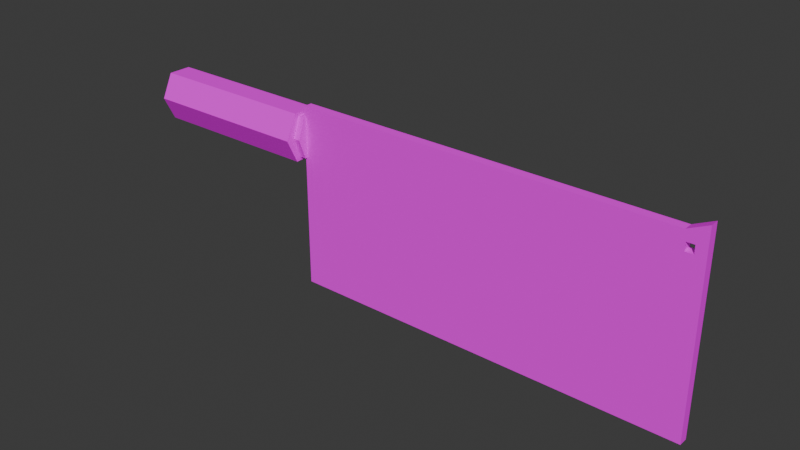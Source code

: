 # Source: CleaverA.blend  (saved by Blender 4.2.66; exported with 4.5.12 LTS)
import bpy
from mathutils import Matrix  # noqa: F401  (used for matrix-valued properties, if any)

bpy.ops.wm.read_factory_settings(use_empty=True)
scene = bpy.context.scene
scene.name = 'Scene'

# ---- collections
col_collection = bpy.data.collections.new('Collection'); scene.collection.children.link(col_collection)

# ---- images (referenced by path relative to the original .blend; pixels are not part of the script)
import os
ASSET_DIR = os.environ.get("B2B_ASSET_DIR", "")  # directory of the original .blend (textures are referenced by path, not embedded)
HERE = os.path.dirname(os.path.abspath(__file__))  # packed textures are extracted next to this script under _unpacked/

def load_image(name, relpath, width, height, colorspace="sRGB"):
    """Load a texture the original file referenced (path relative to the .blend, or extracted next to this script)."""
    p = next((c for c in (os.path.join(HERE, relpath), os.path.join(ASSET_DIR, relpath)) if relpath and os.path.exists(c)), "")
    if p:
        img = bpy.data.images.load(p, check_existing=True)
        img.name = name
    else:  # same state as the original file: an image datablock whose file is absent (Cycles renders it pink)
        img = bpy.data.images.new(name, width, height)
        img.source = "FILE"
        img.filepath = "//" + (relpath or name)
    img.colorspace_settings.name = colorspace
    return img
img_tools_png_001 = load_image('Tools.png.001', 'Tools.png', 1024, 1024, 'sRGB')

# ---- materials (node trees are filled in below, after node groups)
mat_material_001 = bpy.data.materials.new('Material.001')

# ---- material node trees
mat_material_001.use_nodes = True; mat_material_001.node_tree.nodes.clear()
_N = mat_material_001.node_tree.nodes; _L = mat_material_001.node_tree.links
n0 = _N.new('ShaderNodeBsdfPrincipled'); n0.name = 'Principled BSDF'; n0.location = (10, 300)
n0.inputs[2].default_value = 1.0
n0.inputs[3].default_value = 1.0
n1 = _N.new('ShaderNodeOutputMaterial'); n1.name = 'Material Output'; n1.location = (300, 300)
n2 = _N.new('ShaderNodeTexImage'); n2.name = 'Image Texture'; n2.location = (-351, 248)
n2.image = img_tools_png_001
_L.new(n0.outputs[0], n1.inputs[0])
_L.new(n2.outputs[0], n0.inputs[0])
n1.is_active_output = True

# ---- world
world_world = bpy.data.worlds.new('World'); scene.world = world_world
world_world.use_nodes = True; world_world.node_tree.nodes.clear()
_N = world_world.node_tree.nodes; _L = world_world.node_tree.links
n0 = _N.new('ShaderNodeOutputWorld'); n0.name = 'World Output'; n0.location = (300, 300)
n1 = _N.new('ShaderNodeBackground'); n1.name = 'Background'; n1.location = (10, 300)
n1.inputs[0].default_value = (0.05088, 0.05088, 0.05088, 1.0)
_L.new(n1.outputs[0], n0.inputs[0])
n0.is_active_output = True
world_world.color = (0.05088, 0.05088, 0.05088)
world_world.sun_shadow_jitter_overblur = 0.0

# ---- meshes
me_cube_001 = bpy.data.meshes.new('Cube.001')
me_cube_001.from_pydata([(-0.1951, -0.02911, 1.036), (-0.1314, -0.02911, 3.534), (-0.1951, 0.02911, 1.036), (-0.1314, 0.02911, 3.534), (0.9864, -0.02911, 1.036), (-0.07944, -0.02911, 3.534), (0.9864, 0.02911, 1.036), (-0.07944, 0.02911, 3.534), (1.342e-07, 0.1486, -0.114), (1.771e-07, 0.09323, 1.004), (0.1531, 0.07432, -0.114), (0.1307, 0.0453, 1.004), (0.1531, -0.07432, -0.114), (0.1307, -0.0453, 1.004), (1.342e-07, -0.1486, -0.114), (1.784e-07, -0.09323, 1.004), (-0.1531, -0.07432, -0.114), (-0.1307, -0.0453, 1.004), (-0.1531, 0.07432, -0.114), (-0.1307, 0.0453, 1.004), (0.1531, 0.07432, 1.004), (1.342e-07, 0.1486, 1.004), (0.1531, -0.07432, 1.004), (1.342e-07, -0.1486, 1.004), (-0.1531, -0.07432, 1.004), (-0.1531, 0.07432, 1.004), (0.1307, 0.0453, 1.047), (1.771e-07, 0.09323, 1.047), (0.1307, -0.0453, 1.047), (1.784e-07, -0.09323, 1.047), (-0.1307, -0.0453, 1.047), (-0.1307, 0.0453, 1.047), (-0.1303, -0.02911, 3.485), (-0.1303, 0.02911, 3.485), (-0.07944, 0.02911, 3.485), (-0.07944, -0.02911, 3.485), (-0.1951, -0.02911, 3.475), (-0.2536, -0.02911, 3.599), (-0.2536, 0.02911, 3.599), (0.9864, 0.02911, 3.599), (0.9864, -0.02911, 3.599), (-0.1951, 0.02911, 3.475), (0.9864, 0.02911, 3.475), (0.9864, -0.02911, 3.475)], [], [(36, 37, 38, 41), (32, 33, 3, 1), (42, 39, 40, 43), (34, 35, 5, 7), (2, 6, 4, 0), (39, 38, 37, 40), (8, 21, 20, 10), (10, 20, 22, 12), (12, 22, 23, 14), (14, 23, 24, 16), (17, 15, 29, 30), (16, 24, 25, 18), (18, 25, 21, 8), (8, 10, 12, 14, 16, 18), (9, 11, 20, 21), (11, 13, 22, 20), (13, 15, 23, 22), (15, 17, 24, 23), (17, 19, 25, 24), (19, 9, 21, 25), (26, 27, 31, 30, 29, 28), (13, 11, 26, 28), (19, 17, 30, 31), (15, 13, 28, 29), (11, 9, 27, 26), (9, 19, 31, 27), (4, 43, 36, 0), (6, 42, 43, 4), (2, 41, 42, 6), (0, 36, 41, 2), (32, 1, 37, 36), (7, 3, 38, 39), (1, 5, 40, 37), (3, 33, 41, 38), (34, 7, 39, 42), (5, 35, 43, 40), (35, 32, 36, 43), (33, 34, 42, 41), (35, 34, 33, 32), (3, 7, 5, 1)])
_uv = me_cube_001.uv_layers.new(name='UVMap')
_uv.uv.foreach_set('vector', [0.7642, 0.0328, 0.7752, 0.0328, 0.7697, 0.05949, 0.7588, 0.05949, 0.7621, 0.3754, 0.7621, 0.06311, 0.7664, 0.06307, 0.7664, 0.3755, 0.7588, 0.166, 0.7697, 0.166, 0.7697, 0.2725, 0.7588, 0.2725, 0.7621, 0.1627, 0.7621, 0.2758, 0.7664, 0.2758, 0.7664, 0.1627, 0.5169, 0.166, 0.5428, 0.166, 0.5428, 0.2725, 0.5169, 0.2725, 0.7697, 0.166, 0.7917, 0.168, 0.7917, 0.2745, 0.7697, 0.2725, 0.9876, 0.1371, 0.9876, 0.4059, 0.9572, 0.4059, 0.9572, 0.1371, 0.9572, 0.1371, 0.9572, 0.4059, 0.9269, 0.4059, 0.9269, 0.1371, 0.9269, 0.1371, 0.9269, 0.4059, 0.8965, 0.4059, 0.8965, 0.1371, 0.8965, 0.1371, 0.8965, 0.4059, 0.8661, 0.4059, 0.8661, 0.1371, 0.9348, 0.03084, 0.957, 0.01801, 0.957, 0.01801, 0.9348, 0.03084, 0.8661, 0.1371, 0.8661, 0.4059, 0.8357, 0.4059, 0.8357, 0.1371, 0.8357, 0.1371, 0.8357, 0.4059, 0.8054, 0.4059, 0.8054, 0.1371, 0.8633, 0.08191, 0.8869, 0.0683, 0.8869, 0.04108, 0.8633, 0.02746, 0.8397, 0.04108, 0.8397, 0.0683, 0.957, 0.06793, 0.9793, 0.05509, 0.9911, 0.06265, 0.957, 0.08234, 0.9793, 0.05509, 0.9793, 0.03084, 0.9911, 0.02328, 0.9911, 0.06265, 0.9793, 0.03084, 0.957, 0.01801, 0.957, 0.003596, 0.9911, 0.02328, 0.957, 0.01801, 0.9348, 0.03084, 0.9229, 0.02328, 0.957, 0.003596, 0.9348, 0.03084, 0.9348, 0.05509, 0.9229, 0.06265, 0.9229, 0.02328, 0.9348, 0.05509, 0.957, 0.06793, 0.957, 0.08234, 0.9229, 0.06265, 0.9793, 0.05509, 0.957, 0.06793, 0.9348, 0.05509, 0.9348, 0.03084, 0.957, 0.01801, 0.9793, 0.03084, 0.9793, 0.03084, 0.9793, 0.05509, 0.9793, 0.05509, 0.9793, 0.03084, 0.9348, 0.05509, 0.9348, 0.03084, 0.9348, 0.03084, 0.9348, 0.05509, 0.957, 0.01801, 0.9793, 0.03084, 0.9793, 0.03084, 0.957, 0.01801, 0.9793, 0.05509, 0.957, 0.06793, 0.957, 0.06793, 0.9793, 0.05509, 0.957, 0.06793, 0.9348, 0.05509, 0.9348, 0.05509, 0.957, 0.06793, 0.5428, 0.2725, 0.7588, 0.2725, 0.7588, 0.3791, 0.5428, 0.3791, 0.5428, 0.166, 0.7588, 0.166, 0.7588, 0.2725, 0.5428, 0.2725, 0.5428, 0.05949, 0.7588, 0.05949, 0.7588, 0.166, 0.5428, 0.166, 0.5467, 0.03304, 0.7627, 0.03304, 0.7588, 0.05949, 0.5428, 0.05949, 0.7621, 0.3754, 0.7664, 0.3755, 0.7697, 0.3791, 0.7588, 0.3791, 0.7664, 0.1627, 0.7664, 0.06307, 0.7697, 0.05949, 0.7697, 0.166, 0.7664, 0.3755, 0.7664, 0.2758, 0.7697, 0.2725, 0.7697, 0.3791, 0.7664, 0.06307, 0.7621, 0.06311, 0.7588, 0.05949, 0.7697, 0.05949, 0.7621, 0.1627, 0.7664, 0.1627, 0.7697, 0.166, 0.7588, 0.166, 0.7664, 0.2758, 0.7621, 0.2758, 0.7588, 0.2725, 0.7697, 0.2725, 0.7621, 0.2758, 0.7621, 0.3754, 0.7588, 0.3791, 0.7588, 0.2725, 0.7621, 0.06311, 0.7621, 0.1627, 0.7588, 0.166, 0.7588, 0.05949, 0.7621, 0.2758, 0.7621, 0.1627, 0.7621, 0.06311, 0.7621, 0.3754, 0.7664, 0.06307, 0.7664, 0.1627, 0.7664, 0.2758, 0.7664, 0.3755])
me_cube_001.materials.append(mat_material_001)
me_cube_001.update()

# ---- objects
ob_cleaver = bpy.data.objects.new('Cleaver', me_cube_001)

# ---- transforms, parenting, visibility, modifiers, constraints
ob_cleaver.location = (0.0, 0.0, -1.0)
ob_cleaver.rotation_euler = (0.0, 1.571, 0.0)
ob_cleaver.scale = (0.5785, 0.5785, 0.5785)

# ---- collection membership
col_collection.objects.link(ob_cleaver)

# ---- scene / render settings (as saved in the file)
scene.frame_start = 1; scene.frame_end = 250; scene.frame_set(27)
scene.render.engine = 'BLENDER_EEVEE_NEXT'
bpy.context.view_layer.update()

# ---- added for rendering (the .blend has no active camera and no usable light): camera, sun
cam_auto = bpy.data.cameras.new('AutoCamera')
cam_auto.lens = 50.0
cam_auto.sensor_width = 36.0
cam_auto.clip_end = 1000.0
ob_auto_camera = bpy.data.objects.new('AutoCamera', cam_auto)
scene.collection.objects.link(ob_auto_camera)
ob_auto_camera.location = (3.10889, -2.52122, 0.468855)
ob_auto_camera.rotation_euler = (1.09748, -7.21219e-08, 0.694738)
scene.camera = ob_auto_camera
light_auto_sun = bpy.data.lights.new('AutoSun', 'SUN')
light_auto_sun.energy = 3.0
light_auto_sun.angle = 0.0523599
ob_auto_sun = bpy.data.objects.new('AutoSun', light_auto_sun)
scene.collection.objects.link(ob_auto_sun)
ob_auto_sun.rotation_euler = (0.872665, 0.174533, 0.523599)
bpy.context.view_layer.update()
